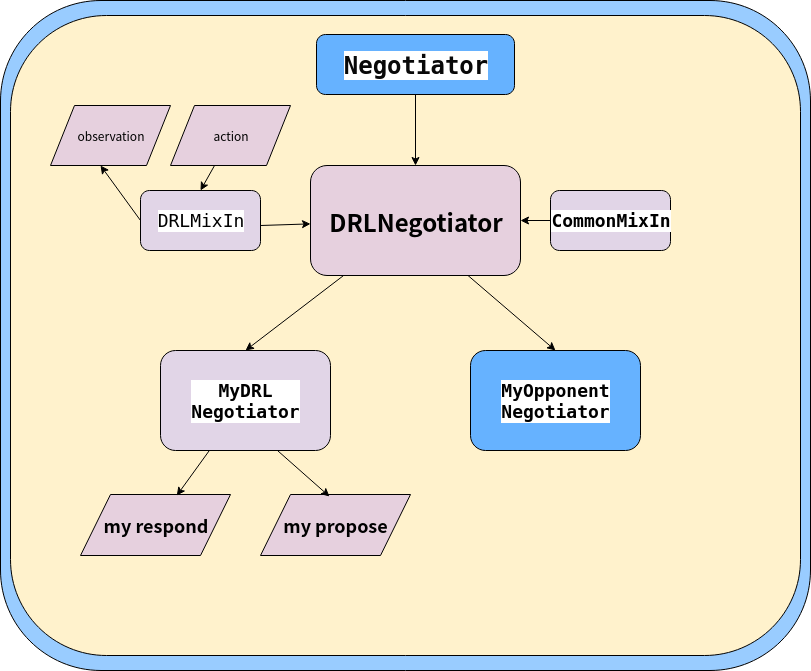

The diagram above was exported from draw.io. Its source (the exported page's mxGraphModel, read from the mxfile embedded in the PNG):
<mxGraphModel dx="1581" dy="808" grid="1" gridSize="10" guides="1" tooltips="1" connect="1" arrows="1" fold="1" page="1" pageScale="1" pageWidth="827" pageHeight="1169" math="0" shadow="0">
  <root>
    <mxCell id="0" />
    <mxCell id="1" parent="0" />
    <mxCell id="STF2XzqA4mqvGn46uijJ-28" value="" style="rounded=1;whiteSpace=wrap;html=1;fillColor=#99CCFF;" vertex="1" parent="1">
      <mxGeometry x="10" y="86" width="810" height="670" as="geometry" />
    </mxCell>
    <mxCell id="STF2XzqA4mqvGn46uijJ-1" value="" style="rounded=1;whiteSpace=wrap;html=1;fillColor=#FFF2CC;" vertex="1" parent="1">
      <mxGeometry x="20" y="101" width="790" height="640" as="geometry" />
    </mxCell>
    <mxCell id="STF2XzqA4mqvGn46uijJ-2" value="&lt;b&gt;&lt;font style=&quot;font-size: 24px&quot;&gt;DRLNegotiator&lt;/font&gt;&lt;/b&gt;" style="rounded=1;whiteSpace=wrap;html=1;fillColor=#E6D0DE;" vertex="1" parent="1">
      <mxGeometry x="320" y="251" width="210" height="110" as="geometry" />
    </mxCell>
    <mxCell id="STF2XzqA4mqvGn46uijJ-3" value="&lt;pre style=&quot;background-color: #ffffff ; color: #080808 ; font-family: &amp;#34;jetbrains mono&amp;#34; , monospace ; font-size: 9.8pt&quot;&gt;&lt;b&gt;&lt;font style=&quot;font-size: 18px&quot;&gt;&lt;span style=&quot;color: #000000&quot;&gt;MyDRL&lt;br&gt;Negotiator&lt;/span&gt;&lt;/font&gt;&lt;/b&gt;&lt;/pre&gt;" style="rounded=1;whiteSpace=wrap;html=1;fillColor=#E1D5E7;" vertex="1" parent="1">
      <mxGeometry x="170" y="436" width="170" height="100" as="geometry" />
    </mxCell>
    <mxCell id="STF2XzqA4mqvGn46uijJ-4" value="&lt;pre style=&quot;background-color: #ffffff ; color: #080808 ; font-family: &amp;#34;jetbrains mono&amp;#34; , monospace ; font-size: 9.8pt&quot;&gt;&lt;font style=&quot;font-size: 24px&quot;&gt;&lt;b&gt;Negotiator&lt;/b&gt;&lt;/font&gt;&lt;/pre&gt;" style="rounded=1;whiteSpace=wrap;html=1;fillColor=#66B2FF;" vertex="1" parent="1">
      <mxGeometry x="326" y="120" width="198" height="60" as="geometry" />
    </mxCell>
    <mxCell id="STF2XzqA4mqvGn46uijJ-7" value="&lt;pre style=&quot;background-color: #ffffff ; color: #080808 ; font-family: &amp;#34;jetbrains mono&amp;#34; , monospace ; font-size: 9.8pt&quot;&gt;&lt;font style=&quot;font-size: 18px&quot;&gt;&lt;b&gt;&lt;span style=&quot;color: #000000&quot;&gt;MyOpponent&lt;br&gt;Negotiator&lt;/span&gt;&lt;/b&gt;&lt;/font&gt;&lt;/pre&gt;" style="rounded=1;whiteSpace=wrap;html=1;fillColor=#66B2FF;" vertex="1" parent="1">
      <mxGeometry x="480" y="436" width="170" height="100" as="geometry" />
    </mxCell>
    <mxCell id="STF2XzqA4mqvGn46uijJ-8" value="" style="endArrow=classic;html=1;exitX=0.5;exitY=1;exitDx=0;exitDy=0;entryX=0.5;entryY=0;entryDx=0;entryDy=0;" edge="1" parent="1" source="STF2XzqA4mqvGn46uijJ-4" target="STF2XzqA4mqvGn46uijJ-2">
      <mxGeometry width="50" height="50" relative="1" as="geometry">
        <mxPoint x="205" y="281" as="sourcePoint" />
        <mxPoint x="255" y="231" as="targetPoint" />
      </mxGeometry>
    </mxCell>
    <mxCell id="STF2XzqA4mqvGn46uijJ-9" value="&lt;pre style=&quot;background-color: #ffffff ; color: #080808 ; font-family: &amp;#34;jetbrains mono&amp;#34; , monospace ; font-size: 9.8pt&quot;&gt;&lt;font style=&quot;font-size: 18px&quot;&gt;&lt;span style=&quot;color: #000000&quot;&gt;DRLMixIn&lt;/span&gt;&lt;/font&gt;&lt;/pre&gt;" style="rounded=1;whiteSpace=wrap;html=1;fillColor=#E1D5E7;" vertex="1" parent="1">
      <mxGeometry x="150" y="276" width="120" height="60" as="geometry" />
    </mxCell>
    <mxCell id="STF2XzqA4mqvGn46uijJ-10" value="&lt;pre style=&quot;background-color: #ffffff ; color: #080808 ; font-family: &amp;#34;jetbrains mono&amp;#34; , monospace ; font-size: 9.8pt&quot;&gt;&lt;font style=&quot;font-size: 18px&quot;&gt;&lt;b&gt;&lt;span style=&quot;color: #000000&quot;&gt;CommonMixIn&lt;/span&gt;&lt;/b&gt;&lt;/font&gt;&lt;/pre&gt;" style="rounded=1;whiteSpace=wrap;html=1;fillColor=#E1D5E7;" vertex="1" parent="1">
      <mxGeometry x="560" y="276" width="120" height="60" as="geometry" />
    </mxCell>
    <mxCell id="STF2XzqA4mqvGn46uijJ-11" value="" style="endArrow=classic;html=1;" edge="1" parent="1" target="STF2XzqA4mqvGn46uijJ-2">
      <mxGeometry width="50" height="50" relative="1" as="geometry">
        <mxPoint x="270" y="311" as="sourcePoint" />
        <mxPoint x="320" y="261" as="targetPoint" />
      </mxGeometry>
    </mxCell>
    <mxCell id="STF2XzqA4mqvGn46uijJ-12" value="" style="endArrow=classic;html=1;entryX=1;entryY=0.5;entryDx=0;entryDy=0;exitX=0;exitY=0.5;exitDx=0;exitDy=0;" edge="1" parent="1" source="STF2XzqA4mqvGn46uijJ-10" target="STF2XzqA4mqvGn46uijJ-2">
      <mxGeometry width="50" height="50" relative="1" as="geometry">
        <mxPoint x="540" y="421" as="sourcePoint" />
        <mxPoint x="590" y="371" as="targetPoint" />
      </mxGeometry>
    </mxCell>
    <mxCell id="STF2XzqA4mqvGn46uijJ-13" value="" style="endArrow=classic;html=1;entryX=0.5;entryY=0;entryDx=0;entryDy=0;" edge="1" parent="1" source="STF2XzqA4mqvGn46uijJ-2" target="STF2XzqA4mqvGn46uijJ-3">
      <mxGeometry width="50" height="50" relative="1" as="geometry">
        <mxPoint x="365" y="591" as="sourcePoint" />
        <mxPoint x="415" y="541" as="targetPoint" />
      </mxGeometry>
    </mxCell>
    <mxCell id="STF2XzqA4mqvGn46uijJ-14" value="" style="endArrow=classic;html=1;exitX=0.75;exitY=1;exitDx=0;exitDy=0;entryX=0.5;entryY=0;entryDx=0;entryDy=0;" edge="1" parent="1" source="STF2XzqA4mqvGn46uijJ-2" target="STF2XzqA4mqvGn46uijJ-7">
      <mxGeometry width="50" height="50" relative="1" as="geometry">
        <mxPoint x="540" y="411" as="sourcePoint" />
        <mxPoint x="590" y="361" as="targetPoint" />
      </mxGeometry>
    </mxCell>
    <mxCell id="STF2XzqA4mqvGn46uijJ-18" value="&lt;b&gt;&lt;font style=&quot;font-size: 18px&quot;&gt;my respond&lt;/font&gt;&lt;/b&gt;" style="shape=parallelogram;perimeter=parallelogramPerimeter;whiteSpace=wrap;html=1;fillColor=#E6D0DE;" vertex="1" parent="1">
      <mxGeometry x="90" y="580" width="150" height="61" as="geometry" />
    </mxCell>
    <mxCell id="STF2XzqA4mqvGn46uijJ-19" value="&lt;b&gt;&lt;font style=&quot;font-size: 18px&quot;&gt;my propose&lt;/font&gt;&lt;/b&gt;" style="shape=parallelogram;perimeter=parallelogramPerimeter;whiteSpace=wrap;html=1;fillColor=#E6D0DE;" vertex="1" parent="1">
      <mxGeometry x="270" y="580" width="150" height="61" as="geometry" />
    </mxCell>
    <mxCell id="STF2XzqA4mqvGn46uijJ-20" value="" style="endArrow=classic;html=1;entryX=0.642;entryY=0.017;entryDx=0;entryDy=0;entryPerimeter=0;" edge="1" parent="1" source="STF2XzqA4mqvGn46uijJ-3" target="STF2XzqA4mqvGn46uijJ-18">
      <mxGeometry width="50" height="50" relative="1" as="geometry">
        <mxPoint x="160" y="591" as="sourcePoint" />
        <mxPoint x="210" y="541" as="targetPoint" />
      </mxGeometry>
    </mxCell>
    <mxCell id="STF2XzqA4mqvGn46uijJ-21" value="" style="endArrow=classic;html=1;exitX=0.688;exitY=1;exitDx=0;exitDy=0;exitPerimeter=0;" edge="1" parent="1" source="STF2XzqA4mqvGn46uijJ-3">
      <mxGeometry width="50" height="50" relative="1" as="geometry">
        <mxPoint x="380" y="561" as="sourcePoint" />
        <mxPoint x="339" y="582" as="targetPoint" />
      </mxGeometry>
    </mxCell>
    <mxCell id="STF2XzqA4mqvGn46uijJ-22" value="observation" style="shape=parallelogram;perimeter=parallelogramPerimeter;whiteSpace=wrap;html=1;fillColor=#E6D0DE;" vertex="1" parent="1">
      <mxGeometry x="60" y="191" width="120" height="60" as="geometry" />
    </mxCell>
    <mxCell id="STF2XzqA4mqvGn46uijJ-24" value="action" style="shape=parallelogram;perimeter=parallelogramPerimeter;whiteSpace=wrap;html=1;fillColor=#E6D0DE;" vertex="1" parent="1">
      <mxGeometry x="180" y="191" width="120" height="60" as="geometry" />
    </mxCell>
    <mxCell id="STF2XzqA4mqvGn46uijJ-25" value="" style="endArrow=classic;html=1;exitX=0.367;exitY=1;exitDx=0;exitDy=0;exitPerimeter=0;entryX=0.5;entryY=0;entryDx=0;entryDy=0;" edge="1" parent="1" source="STF2XzqA4mqvGn46uijJ-24" target="STF2XzqA4mqvGn46uijJ-9">
      <mxGeometry width="50" height="50" relative="1" as="geometry">
        <mxPoint x="150" y="386" as="sourcePoint" />
        <mxPoint x="200" y="336" as="targetPoint" />
      </mxGeometry>
    </mxCell>
    <mxCell id="STF2XzqA4mqvGn46uijJ-26" value="" style="endArrow=classic;html=1;exitX=0;exitY=0.5;exitDx=0;exitDy=0;" edge="1" parent="1" source="STF2XzqA4mqvGn46uijJ-9">
      <mxGeometry width="50" height="50" relative="1" as="geometry">
        <mxPoint x="60" y="301" as="sourcePoint" />
        <mxPoint x="110" y="251" as="targetPoint" />
      </mxGeometry>
    </mxCell>
  </root>
</mxGraphModel>